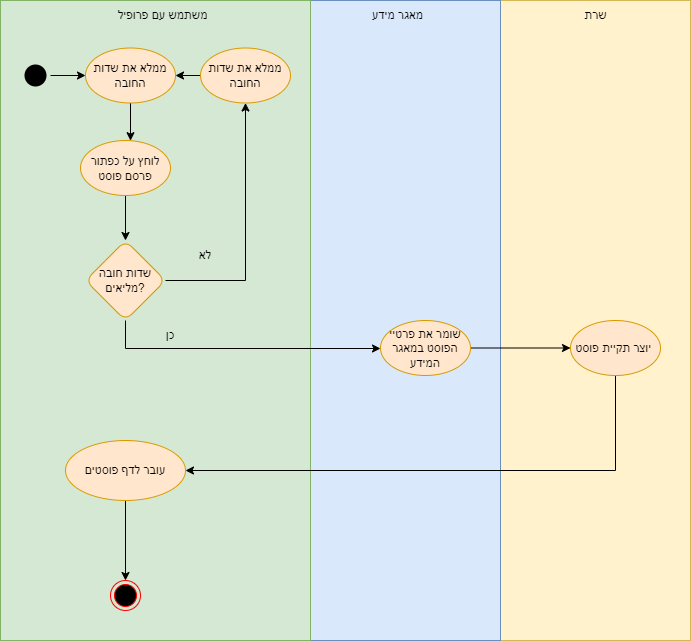

The diagram above was exported from draw.io. Its source (the exported page's mxGraphModel, read from the mxfile embedded in the PNG):
<mxGraphModel dx="1102" dy="677" grid="1" gridSize="10" guides="1" tooltips="1" connect="1" arrows="1" fold="1" page="1" pageScale="1" pageWidth="827" pageHeight="1169" math="0" shadow="0">
  <root>
    <mxCell id="0" />
    <mxCell id="1" parent="0" />
    <mxCell id="89pb7byQEZnGyGXa7mMc-23" value="" style="whiteSpace=wrap;html=1;fillColor=#fff2cc;strokeColor=#d6b656;" parent="1" vertex="1">
      <mxGeometry x="560" y="130" width="190" height="640" as="geometry" />
    </mxCell>
    <mxCell id="89pb7byQEZnGyGXa7mMc-20" value="" style="whiteSpace=wrap;html=1;fillColor=#dae8fc;strokeColor=#6c8ebf;" parent="1" vertex="1">
      <mxGeometry x="370" y="130" width="190" height="640" as="geometry" />
    </mxCell>
    <mxCell id="89pb7byQEZnGyGXa7mMc-1" value="" style="whiteSpace=wrap;html=1;fillColor=#d5e8d4;strokeColor=#82b366;" parent="1" vertex="1">
      <mxGeometry x="60" y="130" width="310" height="640" as="geometry" />
    </mxCell>
    <mxCell id="89pb7byQEZnGyGXa7mMc-24" style="edgeStyle=orthogonalEdgeStyle;rounded=0;orthogonalLoop=1;jettySize=auto;html=1;" parent="1" source="89pb7byQEZnGyGXa7mMc-2" target="89pb7byQEZnGyGXa7mMc-11" edge="1">
      <mxGeometry relative="1" as="geometry" />
    </mxCell>
    <mxCell id="89pb7byQEZnGyGXa7mMc-2" value="" style="ellipse;html=1;shape=endState;fillColor=#000000;strokeColor=none;" parent="1" vertex="1">
      <mxGeometry x="80" y="190" width="30" height="30" as="geometry" />
    </mxCell>
    <mxCell id="89pb7byQEZnGyGXa7mMc-9" value="" style="edgeStyle=orthogonalEdgeStyle;rounded=0;orthogonalLoop=1;jettySize=auto;html=1;" parent="1" source="89pb7byQEZnGyGXa7mMc-11" target="89pb7byQEZnGyGXa7mMc-12" edge="1">
      <mxGeometry relative="1" as="geometry">
        <mxPoint x="205" y="225" as="sourcePoint" />
        <mxPoint x="205" y="305" as="targetPoint" />
        <Array as="points">
          <mxPoint x="185" y="305" />
          <mxPoint x="175" y="305" />
        </Array>
      </mxGeometry>
    </mxCell>
    <mxCell id="89pb7byQEZnGyGXa7mMc-11" value="ממלא את שדות החובה" style="ellipse;whiteSpace=wrap;html=1;rounded=1;fillColor=#ffe6cc;strokeColor=#d79b00;" parent="1" vertex="1">
      <mxGeometry x="145" y="177.5" width="90" height="55" as="geometry" />
    </mxCell>
    <mxCell id="89pb7byQEZnGyGXa7mMc-16" value="" style="edgeStyle=orthogonalEdgeStyle;rounded=0;orthogonalLoop=1;jettySize=auto;html=1;" parent="1" source="89pb7byQEZnGyGXa7mMc-12" target="89pb7byQEZnGyGXa7mMc-15" edge="1">
      <mxGeometry relative="1" as="geometry" />
    </mxCell>
    <mxCell id="89pb7byQEZnGyGXa7mMc-12" value="לוחץ על כפתור פרסם פוסט" style="ellipse;whiteSpace=wrap;html=1;rounded=1;fillColor=#ffe6cc;strokeColor=#d79b00;" parent="1" vertex="1">
      <mxGeometry x="140" y="270" width="90" height="55" as="geometry" />
    </mxCell>
    <mxCell id="89pb7byQEZnGyGXa7mMc-19" style="edgeStyle=orthogonalEdgeStyle;rounded=0;orthogonalLoop=1;jettySize=auto;html=1;" parent="1" source="89pb7byQEZnGyGXa7mMc-15" target="89pb7byQEZnGyGXa7mMc-17" edge="1">
      <mxGeometry relative="1" as="geometry" />
    </mxCell>
    <mxCell id="89pb7byQEZnGyGXa7mMc-22" style="edgeStyle=orthogonalEdgeStyle;rounded=0;orthogonalLoop=1;jettySize=auto;html=1;" parent="1" source="89pb7byQEZnGyGXa7mMc-15" target="89pb7byQEZnGyGXa7mMc-21" edge="1">
      <mxGeometry relative="1" as="geometry">
        <Array as="points">
          <mxPoint x="185" y="478" />
        </Array>
      </mxGeometry>
    </mxCell>
    <mxCell id="89pb7byQEZnGyGXa7mMc-15" value="שדות חובה מליאים?" style="rhombus;whiteSpace=wrap;html=1;rounded=1;fillColor=#ffe6cc;strokeColor=#d79b00;" parent="1" vertex="1">
      <mxGeometry x="145" y="370" width="80" height="80" as="geometry" />
    </mxCell>
    <mxCell id="89pb7byQEZnGyGXa7mMc-18" style="edgeStyle=orthogonalEdgeStyle;rounded=0;orthogonalLoop=1;jettySize=auto;html=1;" parent="1" source="89pb7byQEZnGyGXa7mMc-17" target="89pb7byQEZnGyGXa7mMc-11" edge="1">
      <mxGeometry relative="1" as="geometry" />
    </mxCell>
    <mxCell id="89pb7byQEZnGyGXa7mMc-17" value="ממלא את שדות החובה" style="ellipse;whiteSpace=wrap;html=1;rounded=1;fillColor=#ffe6cc;strokeColor=#d79b00;" parent="1" vertex="1">
      <mxGeometry x="260" y="177.5" width="90" height="55" as="geometry" />
    </mxCell>
    <mxCell id="89pb7byQEZnGyGXa7mMc-28" style="edgeStyle=orthogonalEdgeStyle;rounded=0;orthogonalLoop=1;jettySize=auto;html=1;" parent="1" source="89pb7byQEZnGyGXa7mMc-21" target="89pb7byQEZnGyGXa7mMc-27" edge="1">
      <mxGeometry relative="1" as="geometry" />
    </mxCell>
    <mxCell id="89pb7byQEZnGyGXa7mMc-21" value="שומר את פרטיי הפוסט במאגר המידע" style="ellipse;whiteSpace=wrap;html=1;rounded=1;fillColor=#ffe6cc;strokeColor=#d79b00;" parent="1" vertex="1">
      <mxGeometry x="440" y="450" width="90" height="55" as="geometry" />
    </mxCell>
    <mxCell id="89pb7byQEZnGyGXa7mMc-35" style="edgeStyle=orthogonalEdgeStyle;rounded=0;orthogonalLoop=1;jettySize=auto;html=1;entryX=1;entryY=0.5;entryDx=0;entryDy=0;" parent="1" source="89pb7byQEZnGyGXa7mMc-27" target="89pb7byQEZnGyGXa7mMc-29" edge="1">
      <mxGeometry relative="1" as="geometry">
        <Array as="points">
          <mxPoint x="675" y="600" />
        </Array>
      </mxGeometry>
    </mxCell>
    <mxCell id="89pb7byQEZnGyGXa7mMc-27" value="יוצר תקיית פוסט&amp;nbsp;" style="ellipse;whiteSpace=wrap;html=1;rounded=1;fillColor=#ffe6cc;strokeColor=#d79b00;" parent="1" vertex="1">
      <mxGeometry x="630" y="450" width="90" height="55" as="geometry" />
    </mxCell>
    <mxCell id="89pb7byQEZnGyGXa7mMc-34" style="edgeStyle=orthogonalEdgeStyle;rounded=0;orthogonalLoop=1;jettySize=auto;html=1;" parent="1" source="89pb7byQEZnGyGXa7mMc-29" target="89pb7byQEZnGyGXa7mMc-33" edge="1">
      <mxGeometry relative="1" as="geometry" />
    </mxCell>
    <mxCell id="89pb7byQEZnGyGXa7mMc-29" value="עובר לדף פוסטים" style="ellipse;whiteSpace=wrap;html=1;fillColor=#ffe6cc;strokeColor=#d79b00;rounded=1;" parent="1" vertex="1">
      <mxGeometry x="125" y="570" width="120" height="60" as="geometry" />
    </mxCell>
    <mxCell id="89pb7byQEZnGyGXa7mMc-33" value="" style="ellipse;html=1;shape=endState;fillColor=#000000;strokeColor=#ff0000;rounded=1;" parent="1" vertex="1">
      <mxGeometry x="170" y="710" width="30" height="30" as="geometry" />
    </mxCell>
    <mxCell id="89pb7byQEZnGyGXa7mMc-36" value="לא" style="text;html=1;strokeColor=none;fillColor=none;align=center;verticalAlign=middle;whiteSpace=wrap;rounded=0;" parent="1" vertex="1">
      <mxGeometry x="235" y="370" width="60" height="30" as="geometry" />
    </mxCell>
    <mxCell id="89pb7byQEZnGyGXa7mMc-38" value="כן" style="text;html=1;strokeColor=none;fillColor=none;align=center;verticalAlign=middle;whiteSpace=wrap;rounded=0;" parent="1" vertex="1">
      <mxGeometry x="200" y="450" width="60" height="30" as="geometry" />
    </mxCell>
    <mxCell id="89pb7byQEZnGyGXa7mMc-39" value="משתמש עם פרופיל" style="text;html=1;strokeColor=none;fillColor=none;align=center;verticalAlign=middle;whiteSpace=wrap;rounded=0;" parent="1" vertex="1">
      <mxGeometry x="175" y="130" width="95" height="30" as="geometry" />
    </mxCell>
    <mxCell id="89pb7byQEZnGyGXa7mMc-40" value="מאגר מידע" style="text;html=1;strokeColor=none;fillColor=none;align=center;verticalAlign=middle;whiteSpace=wrap;rounded=0;" parent="1" vertex="1">
      <mxGeometry x="410" y="130" width="95" height="30" as="geometry" />
    </mxCell>
    <mxCell id="89pb7byQEZnGyGXa7mMc-41" value="שרת" style="text;html=1;strokeColor=none;fillColor=none;align=center;verticalAlign=middle;whiteSpace=wrap;rounded=0;" parent="1" vertex="1">
      <mxGeometry x="607.5" y="130" width="95" height="30" as="geometry" />
    </mxCell>
  </root>
</mxGraphModel>